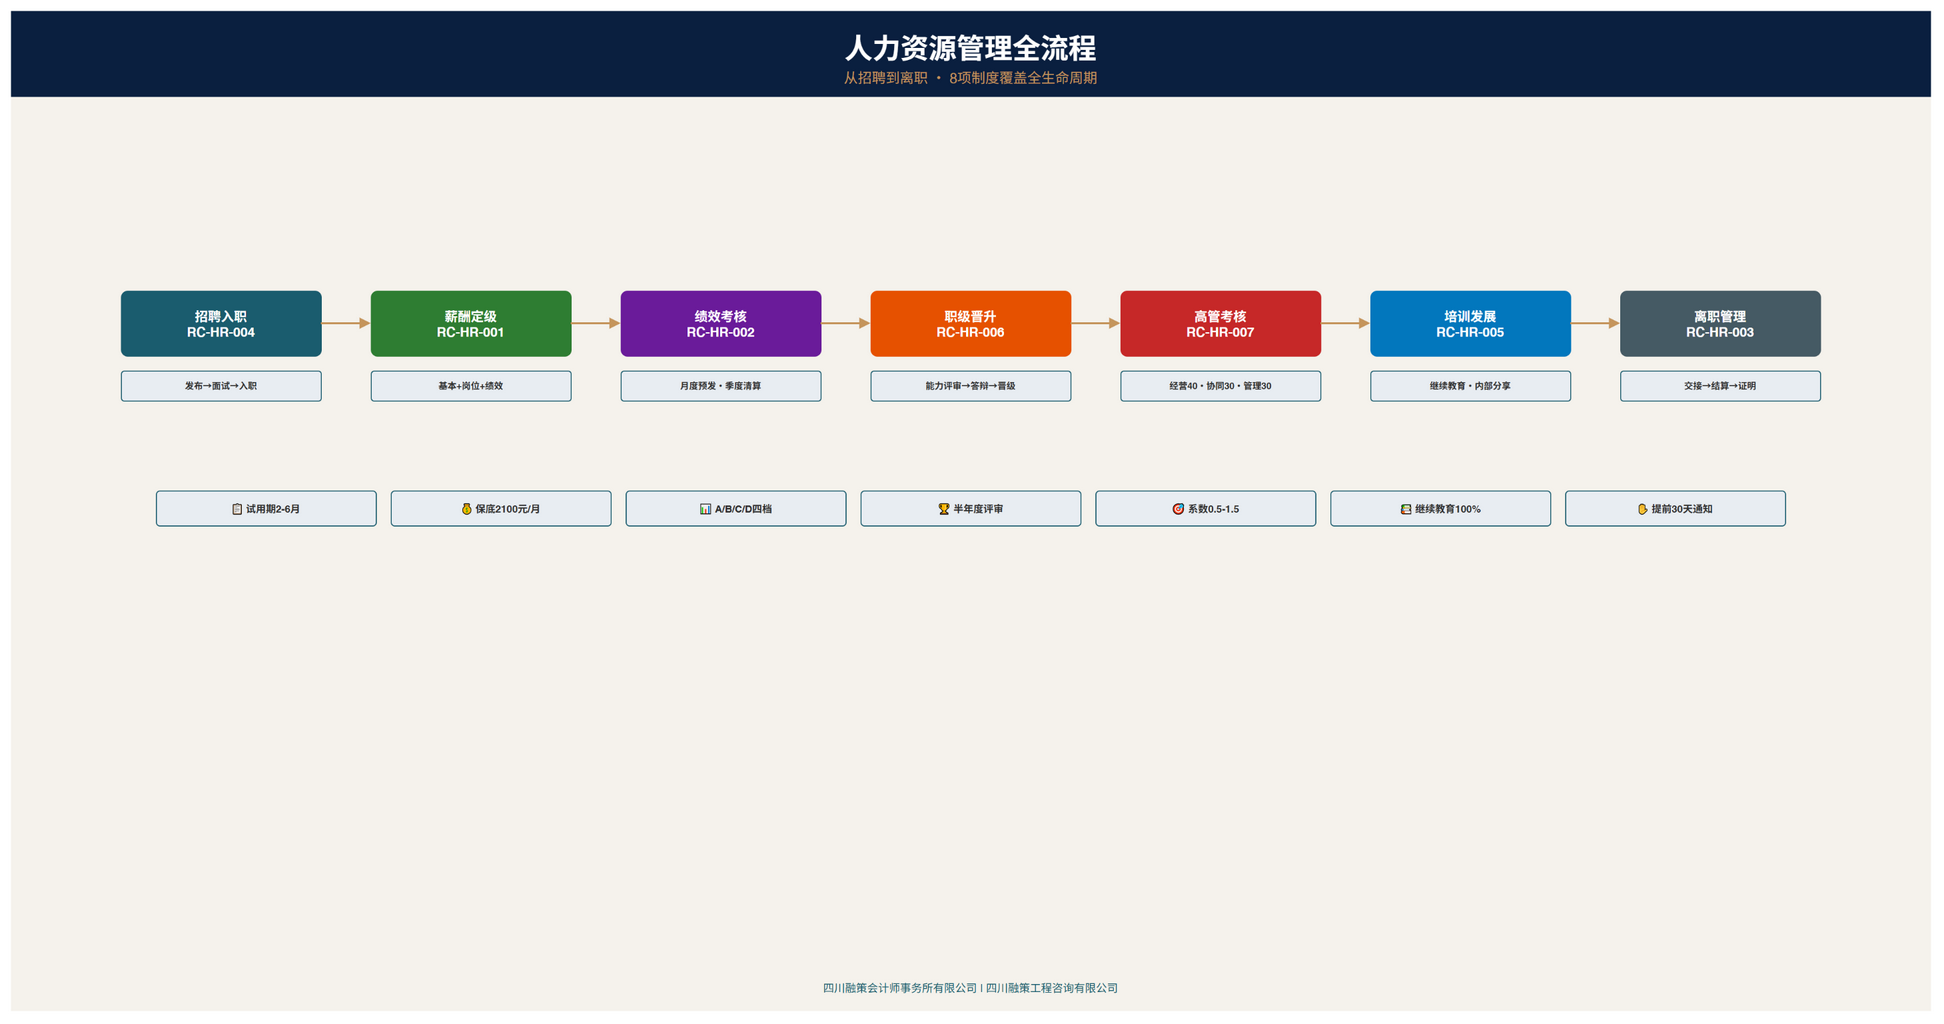

The diagram above was exported from draw.io. Its source (the exported page's mxGraphModel, read from the mxfile embedded in the PNG):
<mxGraphModel dx="1920" dy="1150" grid="0" gridSize="10" guides="1" tooltips="1" connect="1" arrows="1" fold="1" page="1" pageScale="1" pageWidth="1920" pageHeight="1150" math="0" shadow="0">
  <root>
    <mxCell id="0" />
    <mxCell id="1" parent="0" />
    <mxCell id="bg" value="" style="rounded=0;whiteSpace=wrap;html=1;fillColor=#F5F2EC;strokeColor=#F5F2EC;fontColor=#2D2D2D;fontSize=1;fontStyle=0;arcSize=10;" vertex="1" parent="1" x="0" y="0" w="1920" h="1000">
      <mxGeometry x="0" y="0" width="1920" height="1000" as="geometry" />
    </mxCell>
    <mxCell id="hdr" value="" style="rounded=0;whiteSpace=wrap;html=1;fillColor=#0A1F3F;strokeColor=#0A1F3F;fontColor=#FFFFFF;fontSize=1;fontStyle=0;arcSize=10;" vertex="1" parent="1" x="0" y="0" w="1920" h="85">
      <mxGeometry x="0" y="0" width="1920" height="85" as="geometry" />
    </mxCell>
    <mxCell id="t人力资源管理全流" value="人力资源管理全流程" style="rounded=0;whiteSpace=wrap;html=1;fillColor=none;strokeColor=none;fontColor=#FFFFFF;fontSize=28;fontStyle=1;arcSize=10;" vertex="1" parent="1" x="60" y="12" w="1800" h="50">
      <mxGeometry x="60" y="12" width="1800" height="50" as="geometry" />
    </mxCell>
    <mxCell id="s从招聘到离职 ·" value="从招聘到离职 · 8项制度覆盖全生命周期" style="rounded=0;whiteSpace=wrap;html=1;fillColor=none;strokeColor=none;fontColor=#C5955C;fontSize=14;fontStyle=0;arcSize=10;" vertex="1" parent="1" x="60" y="52" w="1800" h="30">
      <mxGeometry x="60" y="52" width="1800" height="30" as="geometry" />
    </mxCell>
    <mxCell id="hr0" value="招聘入职&#10;RC-HR-004" style="rounded=1;whiteSpace=wrap;html=1;fillColor=#1A5C6E;strokeColor=#1A5C6E;fontColor=#FFFFFF;fontSize=13;fontStyle=1;arcSize=10;" vertex="1" parent="1" x="110" y="280" w="200" h="65">
      <mxGeometry x="110" y="280" width="200" height="65" as="geometry" />
    </mxCell>
    <mxCell id="hr1" value="薪酬定级&#10;RC-HR-001" style="rounded=1;whiteSpace=wrap;html=1;fillColor=#2E7D32;strokeColor=#2E7D32;fontColor=#FFFFFF;fontSize=13;fontStyle=1;arcSize=10;" vertex="1" parent="1" x="360" y="280" w="200" h="65">
      <mxGeometry x="360" y="280" width="200" height="65" as="geometry" />
    </mxCell>
    <mxCell id="ah1" value="" style="edgeStyle=orthogonalEdgeStyle;rounded=1;orthogonalLoop=1;jettySize=auto;html=1;strokeColor=#C5955C;strokeWidth=2;endArrow=block;endFill=1;" vertex="0" parent="1" source="hr0" target="hr1" edge="1">
      <mxGeometry relative="1" as="geometry" />
    </mxCell>
    <mxCell id="hr2" value="绩效考核&#10;RC-HR-002" style="rounded=1;whiteSpace=wrap;html=1;fillColor=#6A1B9A;strokeColor=#6A1B9A;fontColor=#FFFFFF;fontSize=13;fontStyle=1;arcSize=10;" vertex="1" parent="1" x="610" y="280" w="200" h="65">
      <mxGeometry x="610" y="280" width="200" height="65" as="geometry" />
    </mxCell>
    <mxCell id="ah2" value="" style="edgeStyle=orthogonalEdgeStyle;rounded=1;orthogonalLoop=1;jettySize=auto;html=1;strokeColor=#C5955C;strokeWidth=2;endArrow=block;endFill=1;" vertex="0" parent="1" source="hr1" target="hr2" edge="1">
      <mxGeometry relative="1" as="geometry" />
    </mxCell>
    <mxCell id="hr3" value="职级晋升&#10;RC-HR-006" style="rounded=1;whiteSpace=wrap;html=1;fillColor=#E65100;strokeColor=#E65100;fontColor=#FFFFFF;fontSize=13;fontStyle=1;arcSize=10;" vertex="1" parent="1" x="860" y="280" w="200" h="65">
      <mxGeometry x="860" y="280" width="200" height="65" as="geometry" />
    </mxCell>
    <mxCell id="ah3" value="" style="edgeStyle=orthogonalEdgeStyle;rounded=1;orthogonalLoop=1;jettySize=auto;html=1;strokeColor=#C5955C;strokeWidth=2;endArrow=block;endFill=1;" vertex="0" parent="1" source="hr2" target="hr3" edge="1">
      <mxGeometry relative="1" as="geometry" />
    </mxCell>
    <mxCell id="hr4" value="高管考核&#10;RC-HR-007" style="rounded=1;whiteSpace=wrap;html=1;fillColor=#C62828;strokeColor=#C62828;fontColor=#FFFFFF;fontSize=13;fontStyle=1;arcSize=10;" vertex="1" parent="1" x="1110" y="280" w="200" h="65">
      <mxGeometry x="1110" y="280" width="200" height="65" as="geometry" />
    </mxCell>
    <mxCell id="ah4" value="" style="edgeStyle=orthogonalEdgeStyle;rounded=1;orthogonalLoop=1;jettySize=auto;html=1;strokeColor=#C5955C;strokeWidth=2;endArrow=block;endFill=1;" vertex="0" parent="1" source="hr3" target="hr4" edge="1">
      <mxGeometry relative="1" as="geometry" />
    </mxCell>
    <mxCell id="hr5" value="培训发展&#10;RC-HR-005" style="rounded=1;whiteSpace=wrap;html=1;fillColor=#0277BD;strokeColor=#0277BD;fontColor=#FFFFFF;fontSize=13;fontStyle=1;arcSize=10;" vertex="1" parent="1" x="1360" y="280" w="200" h="65">
      <mxGeometry x="1360" y="280" width="200" height="65" as="geometry" />
    </mxCell>
    <mxCell id="ah5" value="" style="edgeStyle=orthogonalEdgeStyle;rounded=1;orthogonalLoop=1;jettySize=auto;html=1;strokeColor=#C5955C;strokeWidth=2;endArrow=block;endFill=1;" vertex="0" parent="1" source="hr4" target="hr5" edge="1">
      <mxGeometry relative="1" as="geometry" />
    </mxCell>
    <mxCell id="hr6" value="离职管理&#10;RC-HR-003" style="rounded=1;whiteSpace=wrap;html=1;fillColor=#455A64;strokeColor=#455A64;fontColor=#FFFFFF;fontSize=13;fontStyle=1;arcSize=10;" vertex="1" parent="1" x="1610" y="280" w="200" h="65">
      <mxGeometry x="1610" y="280" width="200" height="65" as="geometry" />
    </mxCell>
    <mxCell id="ah6" value="" style="edgeStyle=orthogonalEdgeStyle;rounded=1;orthogonalLoop=1;jettySize=auto;html=1;strokeColor=#C5955C;strokeWidth=2;endArrow=block;endFill=1;" vertex="0" parent="1" source="hr5" target="hr6" edge="1">
      <mxGeometry relative="1" as="geometry" />
    </mxCell>
    <mxCell id="hr_s0" value="发布→面试→入职" style="rounded=1;whiteSpace=wrap;html=1;fillColor=#E8EDF2;strokeColor=#1A5C6E;fontColor=#2D2D2D;fontSize=9;fontStyle=1;arcSize=10;" vertex="1" parent="1" x="110" y="360" w="200" h="30">
      <mxGeometry x="110" y="360" width="200" height="30" as="geometry" />
    </mxCell>
    <mxCell id="hr_s1" value="基本+岗位+绩效" style="rounded=1;whiteSpace=wrap;html=1;fillColor=#E8EDF2;strokeColor=#1A5C6E;fontColor=#2D2D2D;fontSize=9;fontStyle=1;arcSize=10;" vertex="1" parent="1" x="360" y="360" w="200" h="30">
      <mxGeometry x="360" y="360" width="200" height="30" as="geometry" />
    </mxCell>
    <mxCell id="hr_s2" value="月度预发·季度清算" style="rounded=1;whiteSpace=wrap;html=1;fillColor=#E8EDF2;strokeColor=#1A5C6E;fontColor=#2D2D2D;fontSize=9;fontStyle=1;arcSize=10;" vertex="1" parent="1" x="610" y="360" w="200" h="30">
      <mxGeometry x="610" y="360" width="200" height="30" as="geometry" />
    </mxCell>
    <mxCell id="hr_s3" value="能力评审→答辩→晋级" style="rounded=1;whiteSpace=wrap;html=1;fillColor=#E8EDF2;strokeColor=#1A5C6E;fontColor=#2D2D2D;fontSize=9;fontStyle=1;arcSize=10;" vertex="1" parent="1" x="860" y="360" w="200" h="30">
      <mxGeometry x="860" y="360" width="200" height="30" as="geometry" />
    </mxCell>
    <mxCell id="hr_s4" value="经营40·协同30·管理30" style="rounded=1;whiteSpace=wrap;html=1;fillColor=#E8EDF2;strokeColor=#1A5C6E;fontColor=#2D2D2D;fontSize=9;fontStyle=1;arcSize=10;" vertex="1" parent="1" x="1110" y="360" w="200" h="30">
      <mxGeometry x="1110" y="360" width="200" height="30" as="geometry" />
    </mxCell>
    <mxCell id="hr_s5" value="继续教育·内部分享" style="rounded=1;whiteSpace=wrap;html=1;fillColor=#E8EDF2;strokeColor=#1A5C6E;fontColor=#2D2D2D;fontSize=9;fontStyle=1;arcSize=10;" vertex="1" parent="1" x="1360" y="360" w="200" h="30">
      <mxGeometry x="1360" y="360" width="200" height="30" as="geometry" />
    </mxCell>
    <mxCell id="hr_s6" value="交接→结算→证明" style="rounded=1;whiteSpace=wrap;html=1;fillColor=#E8EDF2;strokeColor=#1A5C6E;fontColor=#2D2D2D;fontSize=9;fontStyle=1;arcSize=10;" vertex="1" parent="1" x="1610" y="360" w="200" h="30">
      <mxGeometry x="1610" y="360" width="200" height="30" as="geometry" />
    </mxCell>
    <mxCell id="metric0" value="📋 试用期2-6月" style="rounded=1;whiteSpace=wrap;html=1;fillColor=#E8EDF2;strokeColor=#1A5C6E;fontColor=#2D2D2D;fontSize=10;fontStyle=1;arcSize=10;" vertex="1" parent="1" x="145" y="480" w="220" h="35">
      <mxGeometry x="145" y="480" width="220" height="35" as="geometry" />
    </mxCell>
    <mxCell id="metric1" value="💰 保底2100元/月" style="rounded=1;whiteSpace=wrap;html=1;fillColor=#E8EDF2;strokeColor=#1A5C6E;fontColor=#2D2D2D;fontSize=10;fontStyle=1;arcSize=10;" vertex="1" parent="1" x="380" y="480" w="220" h="35">
      <mxGeometry x="380" y="480" width="220" height="35" as="geometry" />
    </mxCell>
    <mxCell id="metric2" value="📊 A/B/C/D四档" style="rounded=1;whiteSpace=wrap;html=1;fillColor=#E8EDF2;strokeColor=#1A5C6E;fontColor=#2D2D2D;fontSize=10;fontStyle=1;arcSize=10;" vertex="1" parent="1" x="615" y="480" w="220" h="35">
      <mxGeometry x="615" y="480" width="220" height="35" as="geometry" />
    </mxCell>
    <mxCell id="metric3" value="🏆 半年度评审" style="rounded=1;whiteSpace=wrap;html=1;fillColor=#E8EDF2;strokeColor=#1A5C6E;fontColor=#2D2D2D;fontSize=10;fontStyle=1;arcSize=10;" vertex="1" parent="1" x="850" y="480" w="220" h="35">
      <mxGeometry x="850" y="480" width="220" height="35" as="geometry" />
    </mxCell>
    <mxCell id="metric4" value="🎯 系数0.5-1.5" style="rounded=1;whiteSpace=wrap;html=1;fillColor=#E8EDF2;strokeColor=#1A5C6E;fontColor=#2D2D2D;fontSize=10;fontStyle=1;arcSize=10;" vertex="1" parent="1" x="1085" y="480" w="220" h="35">
      <mxGeometry x="1085" y="480" width="220" height="35" as="geometry" />
    </mxCell>
    <mxCell id="metric5" value="📚 继续教育100%" style="rounded=1;whiteSpace=wrap;html=1;fillColor=#E8EDF2;strokeColor=#1A5C6E;fontColor=#2D2D2D;fontSize=10;fontStyle=1;arcSize=10;" vertex="1" parent="1" x="1320" y="480" w="220" h="35">
      <mxGeometry x="1320" y="480" width="220" height="35" as="geometry" />
    </mxCell>
    <mxCell id="metric6" value="✋ 提前30天通知" style="rounded=1;whiteSpace=wrap;html=1;fillColor=#E8EDF2;strokeColor=#1A5C6E;fontColor=#2D2D2D;fontSize=10;fontStyle=1;arcSize=10;" vertex="1" parent="1" x="1555" y="480" w="220" h="35">
      <mxGeometry x="1555" y="480" width="220" height="35" as="geometry" />
    </mxCell>
    <mxCell id="f四川融策会计师事" value="四川融策会计师事务所有限公司  |  四川融策工程咨询有限公司" style="rounded=0;whiteSpace=wrap;html=1;fillColor=none;strokeColor=none;fontColor=#1A5C6E;fontSize=11;fontStyle=0;arcSize=10;" vertex="1" parent="1" x="60" y="965" w="1800" h="25">
      <mxGeometry x="60" y="965" width="1800" height="25" as="geometry" />
    </mxCell>
  </root>
</mxGraphModel>